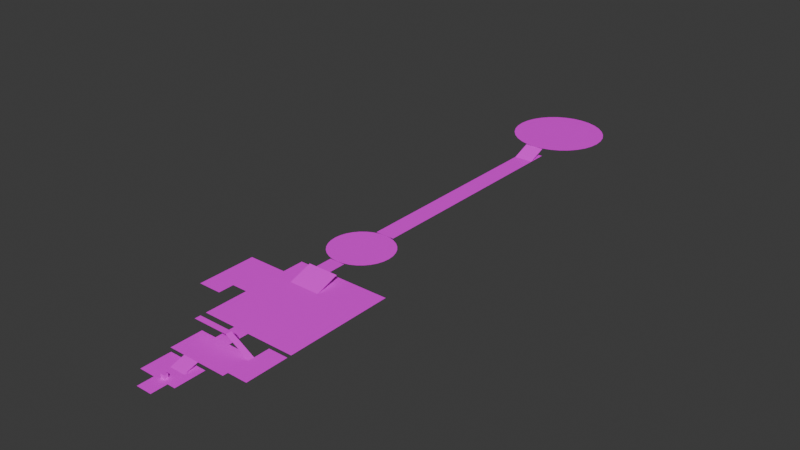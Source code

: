 # Source: painted_world.blend  (saved by Blender 4.5.90; exported with 4.5.12 LTS)
import bpy
from mathutils import Matrix  # noqa: F401  (used for matrix-valued properties, if any)

bpy.ops.wm.read_factory_settings(use_empty=True)
scene = bpy.context.scene
scene.name = 'Scene'

# ---- collections
col_collection = bpy.data.collections.new('Collection'); scene.collection.children.link(col_collection)

# ---- images (referenced by path relative to the original .blend; pixels are not part of the script)
import os
ASSET_DIR = os.environ.get("B2B_ASSET_DIR", "")  # directory of the original .blend (textures are referenced by path, not embedded)
HERE = os.path.dirname(os.path.abspath(__file__))  # packed textures are extracted next to this script under _unpacked/

def load_image(name, relpath, width, height, colorspace="sRGB"):
    """Load a texture the original file referenced (path relative to the .blend, or extracted next to this script)."""
    p = next((c for c in (os.path.join(HERE, relpath), os.path.join(ASSET_DIR, relpath)) if relpath and os.path.exists(c)), "")
    if p:
        img = bpy.data.images.load(p, check_existing=True)
        img.name = name
    else:  # same state as the original file: an image datablock whose file is absent (Cycles renders it pink)
        img = bpy.data.images.new(name, width, height)
        img.source = "FILE"
        img.filepath = "//" + (relpath or name)
    img.colorspace_settings.name = colorspace
    return img
img_debug_diffuse_png = load_image('debug_diffuse.png', 'debug_diffuse.png', 1024, 1024, 'sRGB')

# ---- materials (node trees are filled in below, after node groups)
mat_material = bpy.data.materials.new('Material')
mat_material.alpha_threshold = 0.0
mat_material.roughness = 0.5
mat_material.line_color = (0.0, 0.0, 0.0, 1.0)

# ---- material node trees
mat_material.use_nodes = True; mat_material.node_tree.nodes.clear()
_N = mat_material.node_tree.nodes; _L = mat_material.node_tree.links
n0 = _N.new('ShaderNodeOutputMaterial'); n0.name = 'Material Output'; n0.location = (200, 100)
n1 = _N.new('ShaderNodeBsdfPrincipled'); n1.name = 'Principled BSDF'; n1.location = (-200, 100)
n1.inputs[3].default_value = 1.45
n2 = _N.new('ShaderNodeTexImage'); n2.name = 'Image Texture'; n2.location = (-545, 104)
n2.hide = True
n2.image = img_debug_diffuse_png
_L.new(n1.outputs[0], n0.inputs[0])
_L.new(n2.outputs[0], n1.inputs[0])
n0.is_active_output = True

# ---- world
world_world = bpy.data.worlds.new('World'); scene.world = world_world
world_world.use_nodes = True; world_world.node_tree.nodes.clear()
_N = world_world.node_tree.nodes; _L = world_world.node_tree.links
n0 = _N.new('ShaderNodeOutputWorld'); n0.name = 'World Output'; n0.location = (200, 100)
n1 = _N.new('ShaderNodeBackground'); n1.name = 'Background'; n1.location = (-200, 100)
n1.inputs[0].default_value = (0.05088, 0.05088, 0.05088, 1.0)
_L.new(n1.outputs[0], n0.inputs[0])
n0.is_active_output = True
world_world.color = (0.05088, 0.05088, 0.05088)
world_world.sun_shadow_jitter_overblur = 0.0

# ---- meshes
me_cube = bpy.data.meshes.new('Cube')
me_cube.from_pydata([(-1.0, -1.0, -1.0), (-1.0, -1.0, 1.0), (-1.0, 1.0, -1.0), (-1.0, 1.0, 1.0), (1.0, -1.0, -1.0), (1.0, -1.0, 1.0), (1.0, 1.0, -1.0), (1.0, 1.0, 1.0)], [], [(0, 1, 3, 2), (2, 3, 7, 6), (6, 7, 5, 4), (4, 5, 1, 0), (2, 6, 4, 0), (7, 3, 1, 5)])
_uv = me_cube.uv_layers.new(name='UVMap')
_uv.uv.foreach_set('vector', [0.0, 0.0, 0.0, 1.0, 1.0, 1.0, 1.0, 0.0, 0.0, 0.0, 0.0, 1.0, 1.0, 1.0, 1.0, 0.0, 1.0, 0.0, 1.0, 1.0, 0.0, 1.0, 0.0, 0.0, 1.0, 0.0, 1.0, 1.0, 0.0, 1.0, 0.0, 0.0, 0.0, 1.0, 1.0, 1.0, 1.0, 0.0, 0.0, 0.0, 1.0, 1.0, 0.0, 1.0, 0.0, 0.0, 1.0, 0.0])
me_cube.materials.append(mat_material)
me_cube.update()
me_plane = bpy.data.meshes.new('Plane')
me_plane.from_pydata([(-4.0, -4.0, 0.0), (4.0, -4.0, 0.0), (-4.0, 4.0, 0.0), (4.0, 4.0, 0.0), (-4.0, 19.0, 0.0), (4.0, 19.0, 0.0), (-12.0, 4.0, 0.0), (-12.0, 19.0, 0.0), (8.0, 4.0, 0.0), (8.0, 19.0, 0.0)], [], [(0, 1, 3, 2), (2, 3, 5, 4), (2, 4, 7, 6), (5, 3, 8, 9)])
_uv = me_plane.uv_layers.new(name='UVMap')
_uv.uv.foreach_set('vector', [-1.25, -5.812, 2.75, -5.812, 2.75, -1.812, -1.25, -1.812, -1.25, -1.812, 2.75, -1.812, 2.75, 5.688, -1.25, 5.688, -1.25, -1.812, -1.25, 5.688, -5.25, 5.688, -5.25, -1.812, 2.75, 5.688, 2.75, -1.812, 4.75, -1.812, 4.75, 5.688])
me_plane.materials.append(mat_material)
me_plane.update()
me_plane_001 = bpy.data.meshes.new('Plane.001')
me_plane_001.from_pydata([(-12.0, -1.0, 0.0), (18.0, -1.0, 0.0), (-12.0, 15.0, 0.0), (18.0, 15.0, 0.0), (-12.0, 1.536, 0.0), (18.0, 1.536, 0.0), (28.0, 15.0, 0.0), (28.0, 1.536, 0.0), (18.0, 23.0, 0.0), (28.0, 23.0, 0.0)], [], [(4, 5, 3, 2), (0, 1, 5, 4), (3, 5, 7, 6), (3, 6, 9, 8)])
_uv = me_plane_001.uv_layers.new(name='UVMap')
_uv.uv.foreach_set('vector', [-12.0, -3.208, 3.0, -3.208, 3.0, 3.525, -12.0, 3.525, -12.0, -4.475, 3.0, -4.475, 3.0, -3.208, -12.0, -3.208, 3.0, 3.525, 3.0, -3.208, 8.0, -3.208, 8.0, 3.525, 3.0, 3.525, 8.0, 3.525, 8.0, 7.525, 3.0, 7.525])
me_plane_001.materials.append(mat_material)
me_plane_001.update()
me_plane_002 = bpy.data.meshes.new('Plane.002')
me_plane_002.from_pydata([(-4.0, -6.0, 0.0), (4.0, -6.0, 0.0), (-4.0, 1.0, 2.0), (4.0, 1.0, 2.0)], [], [(0, 1, 3, 2)])
_uv = me_plane_002.uv_layers.new(name='UVMap')
_uv.uv.foreach_set('vector', [-1.5, -1.25, 2.5, -1.25, 2.5, 2.25, -1.5, 2.25])
me_plane_002.materials.append(mat_material)
me_plane_002.update()
me_plane_003 = bpy.data.meshes.new('Plane.003')
me_plane_003.from_pydata([(-11.0, -2.0, 7.0), (1.0, -2.0, 0.0), (-11.0, 1.0, 7.0), (1.0, 1.0, 0.0), (-29.0, -2.0, 7.0), (-29.0, 1.0, 7.0)], [], [(0, 1, 3, 2), (0, 2, 5, 4)])
_uv = me_plane_003.uv_layers.new(name='UVMap')
_uv.uv.foreach_set('vector', [1.25, -0.25, 7.25, -0.25, 7.25, 1.25, 1.25, 1.25, 1.25, -0.25, 1.25, 1.25, -7.75, 1.25, -7.75, -0.25])
me_plane_003.materials.append(mat_material)
me_plane_003.update()
me_plane_004 = bpy.data.meshes.new('Plane.004')
me_plane_004.from_pydata([(-4.0, -1.0, 0.0), (4.0, -1.0, 0.0), (-4.0, 9.0, 0.0), (4.0, 9.0, 0.0), (-4.0, 65.0, 0.0), (4.0, 65.0, 0.0), (-21.0, 9.0, 0.0), (-21.0, 65.0, 0.0), (28.0, 9.0, 0.0), (28.0, 65.0, 0.0), (4.0, 53.79, 0.0), (-4.0, 53.79, 0.0), (-21.0, 53.79, 0.0), (28.0, 53.79, 0.0), (-4.0, 31.4, 0.0), (-21.0, 31.4, 0.0), (4.0, 31.4, 0.0), (28.0, 31.4, 0.0), (-29.0, 53.79, 0.0), (-29.0, 31.4, 0.0), (-41.0, 53.79, 0.0), (-41.0, 31.4, 0.0), (-29.0, 23.4, 0.0), (-41.0, 23.4, 0.0)], [], [(0, 1, 3, 2), (11, 10, 5, 4), (11, 4, 7, 12), (16, 3, 8, 17), (5, 10, 13, 9), (14, 11, 12, 15), (14, 16, 10, 11), (2, 3, 16, 14), (2, 14, 15, 6), (10, 16, 17, 13), (15, 12, 18, 19), (19, 18, 20, 21), (19, 21, 23, 22)])
_uv = me_plane_004.uv_layers.new(name='UVMap')
_uv.uv.foreach_set('vector', [1.75, -18.58, 5.75, -18.58, 5.75, -13.58, 1.75, -13.58, 1.75, 8.814, 5.75, 8.814, 5.75, 14.42, 1.75, 14.42, 1.75, 8.814, 1.75, 14.42, -6.75, 14.42, -6.75, 8.814, 5.75, -2.385, 5.75, -13.58, 17.75, -13.58, 17.75, -2.385, 5.75, 14.42, 5.75, 8.814, 17.75, 8.814, 17.75, 14.42, 1.75, -2.385, 1.75, 8.814, -6.75, 8.814, -6.75, -2.385, 1.75, -2.385, 5.75, -2.385, 5.75, 8.814, 1.75, 8.814, 1.75, -13.58, 5.75, -13.58, 5.75, -2.385, 1.75, -2.385, 1.75, -13.58, 1.75, -2.385, -6.75, -2.385, -6.75, -13.58, 5.75, 8.814, 5.75, -2.385, 17.75, -2.385, 17.75, 8.814, -6.75, -2.385, -6.75, 8.814, -10.75, 8.814, -10.75, -2.385, -10.75, -2.385, -10.75, 8.814, -16.75, 8.814, -16.75, -2.385, -10.75, -2.385, -16.75, -2.385, -16.75, -6.385, -10.75, -6.385])
me_plane_004.materials.append(mat_material)
me_plane_004.update()
me_plane_005 = bpy.data.meshes.new('Plane.005')
me_plane_005.from_pydata([(-4.0, -1.0, 0.0), (4.0, -1.0, 0.0), (-4.0, 8.0, 0.0), (4.0, 8.0, 0.0)], [], [(0, 1, 3, 2)])
_uv = me_plane_005.uv_layers.new(name='UVMap')
_uv.uv.foreach_set('vector', [-1.5, -1.75, 2.5, -1.75, 2.5, 2.75, -1.5, 2.75])
me_plane_005.materials.append(mat_material)
me_plane_005.update()
me_plane_006 = bpy.data.meshes.new('Plane.006')
me_plane_006.from_pydata([(-8.0, -4.0, 0.0), (8.0, -4.0, 0.0), (-8.0, 8.0, 4.0), (8.0, 8.0, 4.0)], [], [(0, 1, 3, 2)])
_uv = me_plane_006.uv_layers.new(name='UVMap')
_uv.uv.foreach_set('vector', [-3.5, -2.5, 4.5, -2.5, 4.5, 3.5, -3.5, 3.5])
me_plane_006.materials.append(mat_material)
me_plane_006.update()
me_circle = bpy.data.meshes.new('Circle')
me_circle.from_pydata([(0.0, 16.0, 0.0), (-3.121, 15.69, 0.0), (-6.123, 14.78, 0.0), (-8.889, 13.3, 0.0), (-11.31, 11.31, 0.0), (-13.3, 8.889, 0.0), (-14.78, 6.123, 0.0), (-15.69, 3.121, 0.0), (-16.0, 0.0, 0.0), (-15.69, -3.121, 0.0), (-14.78, -6.123, 0.0), (-13.3, -8.889, 0.0), (-11.31, -11.31, 0.0), (-8.889, -13.3, 0.0), (-6.123, -14.78, 0.0), (-3.121, -15.69, 0.0), (0.0, -16.0, 0.0), (3.121, -15.69, 0.0), (6.123, -14.78, 0.0), (8.889, -13.3, 0.0), (11.31, -11.31, 0.0), (13.3, -8.889, 0.0), (14.78, -6.123, 0.0), (15.69, -3.121, 0.0), (16.0, 0.0, 0.0), (15.69, 3.121, 0.0), (14.78, 6.123, 0.0), (13.3, 8.889, 0.0), (11.31, 11.31, 0.0), (8.889, 13.3, 0.0), (6.123, 14.78, 0.0), (3.121, 15.69, 0.0)], [], [(1, 2, 3, 4, 5, 6, 7, 8, 9, 10, 11, 12, 13, 14, 15, 16, 17, 18, 19, 20, 21, 22, 23, 24, 25, 26, 27, 28, 29, 30, 31, 0)])
_uv = me_circle.uv_layers.new(name='UVMap')
_uv.uv.foreach_set('vector', [-1.061, 8.346, -2.561, 7.891, -3.945, 7.152, -5.157, 6.157, -6.152, 4.945, -6.891, 3.561, -7.346, 2.061, -7.5, 0.5, -7.346, -1.061, -6.891, -2.561, -6.152, -3.945, -5.157, -5.157, -3.945, -6.152, -2.561, -6.891, -1.061, -7.346, 0.5, -7.5, 2.061, -7.346, 3.561, -6.891, 4.945, -6.152, 6.157, -5.157, 7.152, -3.945, 7.891, -2.561, 8.346, -1.061, 8.5, 0.5, 8.346, 2.061, 7.891, 3.561, 7.152, 4.945, 6.157, 6.157, 4.945, 7.152, 3.561, 7.891, 2.061, 8.346, 0.5, 8.5])
me_circle.materials.append(mat_material)
me_circle.update()
me_plane_007 = bpy.data.meshes.new('Plane.007')
me_plane_007.from_pydata([(-5.0, -1.0, 0.0), (5.0, -1.0, 0.0), (-5.0, 121.1, 0.0), (5.0, 121.1, 0.0)], [], [(0, 1, 3, 2)])
_uv = me_plane_007.uv_layers.new(name='UVMap')
_uv.uv.foreach_set('vector', [-2.0, -30.03, 3.0, -30.03, 3.0, 31.03, -2.0, 31.03])
me_plane_007.materials.append(mat_material)
me_plane_007.update()
me_circle_001 = bpy.data.meshes.new('Circle.001')
me_circle_001.from_pydata([(-1.959e-07, 23.88, 0.0), (-4.658, 23.42, 0.0), (-9.138, 22.06, 0.0), (-13.27, 19.85, 0.0), (-16.88, 16.88, 0.0), (-19.85, 13.27, 0.0), (-22.06, 9.138, 0.0), (-23.42, 4.658, 0.0), (-23.88, 0.0, 0.0), (-23.42, -4.658, 0.0), (-22.06, -9.138, 0.0), (-19.85, -13.27, 0.0), (-16.88, -16.88, 0.0), (-13.27, -19.85, 0.0), (-9.138, -22.06, 0.0), (-4.658, -23.42, 0.0), (-1.959e-07, -23.88, 0.0), (4.658, -23.42, 0.0), (9.138, -22.06, 0.0), (13.27, -19.85, 0.0), (16.88, -16.88, 0.0), (19.85, -13.27, 0.0), (22.06, -9.138, 0.0), (23.42, -4.658, 0.0), (23.88, 0.0, 0.0), (23.42, 4.658, 0.0), (22.06, 9.138, 0.0), (19.85, 13.27, 0.0), (16.88, 16.88, 0.0), (13.27, 19.85, 0.0), (9.138, 22.06, 0.0), (4.658, 23.42, 0.0)], [], [(1, 2, 3, 4, 5, 6, 7, 8, 9, 10, 11, 12, 13, 14, 15, 16, 17, 18, 19, 20, 21, 22, 23, 24, 25, 26, 27, 28, 29, 30, 31, 0)])
_uv = me_circle_001.uv_layers.new(name='UVMap')
_uv.uv.foreach_set('vector', [-1.829, 12.21, -4.069, 11.53, -6.133, 10.43, -7.942, 8.942, -9.427, 7.133, -10.53, 5.069, -11.21, 2.829, -11.44, 0.5, -11.21, -1.829, -10.53, -4.069, -9.427, -6.133, -7.942, -7.942, -6.133, -9.427, -4.069, -10.53, -1.829, -11.21, 0.5, -11.44, 2.829, -11.21, 5.069, -10.53, 7.133, -9.427, 8.942, -7.942, 10.43, -6.133, 11.53, -4.069, 12.21, -1.829, 12.44, 0.5, 12.21, 2.829, 11.53, 5.069, 10.43, 7.133, 8.942, 8.942, 7.133, 10.43, 5.069, 11.53, 2.829, 12.21, 0.5, 12.44])
me_circle_001.materials.append(mat_material)
me_circle_001.update()
me_plane_008 = bpy.data.meshes.new('Plane.008')
me_plane_008.from_pydata([(-5.0, -1.0, 0.0), (5.0, -1.0, 0.0), (-5.0, 9.0, 4.0), (5.0, 9.0, 4.0)], [], [(0, 1, 3, 2)])
_uv = me_plane_008.uv_layers.new(name='UVMap')
_uv.uv.foreach_set('vector', [-2.0, -2.0, 3.0, -2.0, 3.0, 3.0, -2.0, 3.0])
me_plane_008.materials.append(mat_material)
me_plane_008.update()

# ---- objects
ob_cube = bpy.data.objects.new('Cube', me_cube)
ob_plane = bpy.data.objects.new('Plane', me_plane)
ob_plane_001 = bpy.data.objects.new('Plane.001', me_plane_001)
ob_plane_002 = bpy.data.objects.new('Plane.002', me_plane_002)
ob_plane_003 = bpy.data.objects.new('Plane.003', me_plane_003)
ob_plane_004 = bpy.data.objects.new('Plane.004', me_plane_004)
ob_plane_005 = bpy.data.objects.new('Plane.005', me_plane_005)
ob_plane_006 = bpy.data.objects.new('Plane.006', me_plane_006)
ob_circle = bpy.data.objects.new('Circle', me_circle)
ob_plane_007 = bpy.data.objects.new('Plane.007', me_plane_007)
ob_circle_001 = bpy.data.objects.new('Circle.001', me_circle_001)
ob_plane_008 = bpy.data.objects.new('Plane.008', me_plane_008)

# ---- transforms, parenting, visibility, modifiers, constraints
ob_cube.location = (0.0, 6.0, 1.0)
ob_plane.location = (0.0, 0.0, 0.0)
ob_plane_001.location = (0.0, 20.0, 2.0)
ob_plane_002.location = (0.0, 18.0, 0.0)
ob_plane_003.location = (17.0, 34.0, 2.0)
ob_plane_004.location = (0.0, 36.0, 2.0)
ob_plane_005.location = (-4.0, 98.0, 6.0)
ob_plane_006.location = (-4.0, 89.0, 2.0)
ob_circle.location = (-4.0, 122.0, 6.0)
ob_plane_007.location = (-4.0, 138.9, 6.0)
ob_circle_001.location = (-4.0, 283.7, 10.07)
ob_plane_008.location = (-4.0, 251.0, 6.0)

# ---- collection membership
col_collection.objects.link(ob_cube)
col_collection.objects.link(ob_plane)
col_collection.objects.link(ob_plane_001)
col_collection.objects.link(ob_plane_002)
col_collection.objects.link(ob_plane_003)
col_collection.objects.link(ob_plane_004)
col_collection.objects.link(ob_plane_005)
col_collection.objects.link(ob_plane_006)
col_collection.objects.link(ob_circle)
col_collection.objects.link(ob_plane_007)
col_collection.objects.link(ob_circle_001)
col_collection.objects.link(ob_plane_008)

# ---- scene / render settings (as saved in the file)
scene.frame_start = 1; scene.frame_end = 250; scene.frame_set(1)
scene.render.engine = 'BLENDER_EEVEE_NEXT'
bpy.context.view_layer.update()

# ---- added for rendering (the .blend has no active camera and no usable light): camera, sun
cam_auto = bpy.data.cameras.new('AutoCamera')
cam_auto.lens = 50.0
cam_auto.sensor_width = 36.0
cam_auto.clip_end = 5184.21
ob_auto_camera = bpy.data.objects.new('AutoCamera', cam_auto)
scene.collection.objects.link(ob_auto_camera)
ob_auto_camera.location = (288.898, -202.696, 241.354)
ob_auto_camera.rotation_euler = (1.09748, -7.21219e-08, 0.694738)
scene.camera = ob_auto_camera
light_auto_sun = bpy.data.lights.new('AutoSun', 'SUN')
light_auto_sun.energy = 3.0
light_auto_sun.angle = 0.0523599
ob_auto_sun = bpy.data.objects.new('AutoSun', light_auto_sun)
scene.collection.objects.link(ob_auto_sun)
ob_auto_sun.rotation_euler = (0.872665, 0.174533, 0.523599)
bpy.context.view_layer.update()
